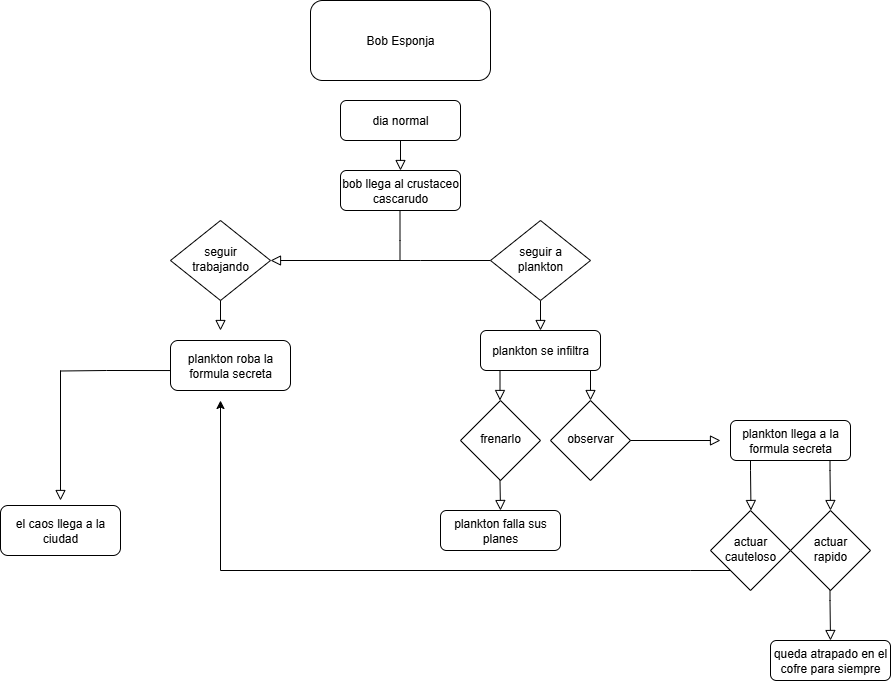

The diagram above was exported from draw.io. Its source (the exported page's mxGraphModel, read from the mxfile embedded in the PNG):
<mxGraphModel dx="2211" dy="801" grid="1" gridSize="10" guides="1" tooltips="1" connect="1" arrows="1" fold="1" page="1" pageScale="1" pageWidth="827" pageHeight="1169" math="0" shadow="0">
  <root>
    <mxCell id="WIyWlLk6GJQsqaUBKTNV-0" />
    <mxCell id="WIyWlLk6GJQsqaUBKTNV-1" parent="WIyWlLk6GJQsqaUBKTNV-0" />
    <mxCell id="WIyWlLk6GJQsqaUBKTNV-2" value="" style="rounded=0;html=1;jettySize=auto;orthogonalLoop=1;fontSize=11;endArrow=block;endFill=0;endSize=8;strokeWidth=1;shadow=0;labelBackgroundColor=none;edgeStyle=orthogonalEdgeStyle;" parent="WIyWlLk6GJQsqaUBKTNV-1" source="WIyWlLk6GJQsqaUBKTNV-3" edge="1">
      <mxGeometry relative="1" as="geometry">
        <mxPoint x="350" y="190" as="targetPoint" />
      </mxGeometry>
    </mxCell>
    <mxCell id="WIyWlLk6GJQsqaUBKTNV-3" value="dia normal" style="rounded=1;whiteSpace=wrap;html=1;fontSize=12;glass=0;strokeWidth=1;shadow=0;" parent="WIyWlLk6GJQsqaUBKTNV-1" vertex="1">
      <mxGeometry x="290" y="120" width="120" height="40" as="geometry" />
    </mxCell>
    <mxCell id="WIyWlLk6GJQsqaUBKTNV-4" value="" style="rounded=0;html=1;jettySize=auto;orthogonalLoop=1;fontSize=11;endArrow=block;endFill=0;endSize=8;strokeWidth=1;shadow=0;labelBackgroundColor=none;edgeStyle=orthogonalEdgeStyle;" parent="WIyWlLk6GJQsqaUBKTNV-1" source="WIyWlLk6GJQsqaUBKTNV-6" target="WIyWlLk6GJQsqaUBKTNV-10" edge="1">
      <mxGeometry y="20" relative="1" as="geometry">
        <mxPoint as="offset" />
        <Array as="points">
          <mxPoint x="370" y="280" />
          <mxPoint x="370" y="280" />
        </Array>
      </mxGeometry>
    </mxCell>
    <mxCell id="WIyWlLk6GJQsqaUBKTNV-5" value="" style="edgeStyle=orthogonalEdgeStyle;rounded=0;html=1;jettySize=auto;orthogonalLoop=1;fontSize=11;endArrow=block;endFill=0;endSize=8;strokeWidth=1;shadow=0;labelBackgroundColor=none;" parent="WIyWlLk6GJQsqaUBKTNV-1" source="WIyWlLk6GJQsqaUBKTNV-6" edge="1">
      <mxGeometry y="10" relative="1" as="geometry">
        <mxPoint as="offset" />
        <mxPoint x="490" y="350" as="targetPoint" />
      </mxGeometry>
    </mxCell>
    <mxCell id="WIyWlLk6GJQsqaUBKTNV-6" value="seguir a plankton" style="rhombus;whiteSpace=wrap;html=1;shadow=0;fontFamily=Helvetica;fontSize=12;align=center;strokeWidth=1;spacing=6;spacingTop=-4;" parent="WIyWlLk6GJQsqaUBKTNV-1" vertex="1">
      <mxGeometry x="440" y="240" width="100" height="80" as="geometry" />
    </mxCell>
    <mxCell id="WIyWlLk6GJQsqaUBKTNV-7" value="plankton se infiltra" style="rounded=1;whiteSpace=wrap;html=1;fontSize=12;glass=0;strokeWidth=1;shadow=0;" parent="WIyWlLk6GJQsqaUBKTNV-1" vertex="1">
      <mxGeometry x="430" y="350" width="120" height="40" as="geometry" />
    </mxCell>
    <mxCell id="WIyWlLk6GJQsqaUBKTNV-9" value="" style="edgeStyle=orthogonalEdgeStyle;rounded=0;html=1;jettySize=auto;orthogonalLoop=1;fontSize=11;endArrow=block;endFill=0;endSize=8;strokeWidth=1;shadow=0;labelBackgroundColor=none;" parent="WIyWlLk6GJQsqaUBKTNV-1" source="WIyWlLk6GJQsqaUBKTNV-10" edge="1">
      <mxGeometry y="10" relative="1" as="geometry">
        <mxPoint as="offset" />
        <mxPoint x="170" y="350" as="targetPoint" />
        <Array as="points">
          <mxPoint x="170" y="350" />
        </Array>
      </mxGeometry>
    </mxCell>
    <mxCell id="WIyWlLk6GJQsqaUBKTNV-10" value="seguir trabajando" style="rhombus;whiteSpace=wrap;html=1;shadow=0;fontFamily=Helvetica;fontSize=12;align=center;strokeWidth=1;spacing=6;spacingTop=-4;" parent="WIyWlLk6GJQsqaUBKTNV-1" vertex="1">
      <mxGeometry x="120" y="240" width="100" height="80" as="geometry" />
    </mxCell>
    <mxCell id="WIyWlLk6GJQsqaUBKTNV-12" value="plankton roba la formula secreta" style="rounded=1;whiteSpace=wrap;html=1;fontSize=12;glass=0;strokeWidth=1;shadow=0;" parent="WIyWlLk6GJQsqaUBKTNV-1" vertex="1">
      <mxGeometry x="120" y="360" width="120" height="50" as="geometry" />
    </mxCell>
    <mxCell id="DyPXH38T-qKFJOO-sXjl-1" value="Bob Esponja" style="rounded=1;whiteSpace=wrap;html=1;fontSize=12;glass=0;strokeWidth=1;shadow=0;" vertex="1" parent="WIyWlLk6GJQsqaUBKTNV-1">
      <mxGeometry x="260" y="20" width="180" height="80" as="geometry" />
    </mxCell>
    <mxCell id="DyPXH38T-qKFJOO-sXjl-2" value="bob llega al crustaceo cascarudo" style="rounded=1;whiteSpace=wrap;html=1;fontSize=12;glass=0;strokeWidth=1;shadow=0;" vertex="1" parent="WIyWlLk6GJQsqaUBKTNV-1">
      <mxGeometry x="290" y="190" width="120" height="40" as="geometry" />
    </mxCell>
    <mxCell id="DyPXH38T-qKFJOO-sXjl-7" value="" style="endArrow=none;html=1;rounded=0;entryX=0.25;entryY=1;entryDx=0;entryDy=0;" edge="1" parent="WIyWlLk6GJQsqaUBKTNV-1">
      <mxGeometry width="50" height="50" relative="1" as="geometry">
        <mxPoint x="349.5" y="280" as="sourcePoint" />
        <mxPoint x="349.5" y="230" as="targetPoint" />
        <Array as="points">
          <mxPoint x="349.5" y="260" />
        </Array>
      </mxGeometry>
    </mxCell>
    <mxCell id="DyPXH38T-qKFJOO-sXjl-9" value="frenarlo" style="rhombus;whiteSpace=wrap;html=1;shadow=0;fontFamily=Helvetica;fontSize=12;align=center;strokeWidth=1;spacing=6;spacingTop=-4;" vertex="1" parent="WIyWlLk6GJQsqaUBKTNV-1">
      <mxGeometry x="410" y="420" width="80" height="80" as="geometry" />
    </mxCell>
    <mxCell id="DyPXH38T-qKFJOO-sXjl-13" value="" style="edgeStyle=orthogonalEdgeStyle;rounded=0;html=1;jettySize=auto;orthogonalLoop=1;fontSize=11;endArrow=block;endFill=0;endSize=8;strokeWidth=1;shadow=0;labelBackgroundColor=none;" edge="1" parent="WIyWlLk6GJQsqaUBKTNV-1">
      <mxGeometry y="10" relative="1" as="geometry">
        <mxPoint as="offset" />
        <mxPoint x="449.5" y="390" as="sourcePoint" />
        <mxPoint x="449.5" y="420" as="targetPoint" />
      </mxGeometry>
    </mxCell>
    <mxCell id="DyPXH38T-qKFJOO-sXjl-14" value="" style="edgeStyle=orthogonalEdgeStyle;rounded=0;html=1;jettySize=auto;orthogonalLoop=1;fontSize=11;endArrow=block;endFill=0;endSize=8;strokeWidth=1;shadow=0;labelBackgroundColor=none;" edge="1" parent="WIyWlLk6GJQsqaUBKTNV-1">
      <mxGeometry y="10" relative="1" as="geometry">
        <mxPoint as="offset" />
        <mxPoint x="540" y="390" as="sourcePoint" />
        <mxPoint x="540" y="420" as="targetPoint" />
      </mxGeometry>
    </mxCell>
    <mxCell id="DyPXH38T-qKFJOO-sXjl-15" value="observar" style="rhombus;whiteSpace=wrap;html=1;shadow=0;fontFamily=Helvetica;fontSize=12;align=center;strokeWidth=1;spacing=6;spacingTop=-4;" vertex="1" parent="WIyWlLk6GJQsqaUBKTNV-1">
      <mxGeometry x="500" y="420" width="80" height="80" as="geometry" />
    </mxCell>
    <mxCell id="DyPXH38T-qKFJOO-sXjl-16" value="" style="rounded=0;html=1;jettySize=auto;orthogonalLoop=1;fontSize=11;endArrow=block;endFill=0;endSize=8;strokeWidth=1;shadow=0;labelBackgroundColor=none;edgeStyle=orthogonalEdgeStyle;" edge="1" parent="WIyWlLk6GJQsqaUBKTNV-1">
      <mxGeometry relative="1" as="geometry">
        <mxPoint x="580" y="459.5" as="sourcePoint" />
        <mxPoint x="670" y="460" as="targetPoint" />
        <Array as="points">
          <mxPoint x="670" y="459.5" />
        </Array>
      </mxGeometry>
    </mxCell>
    <mxCell id="DyPXH38T-qKFJOO-sXjl-17" value="" style="rounded=0;html=1;jettySize=auto;orthogonalLoop=1;fontSize=11;endArrow=block;endFill=0;endSize=8;strokeWidth=1;shadow=0;labelBackgroundColor=none;edgeStyle=orthogonalEdgeStyle;" edge="1" parent="WIyWlLk6GJQsqaUBKTNV-1">
      <mxGeometry relative="1" as="geometry">
        <mxPoint x="449.5" y="500" as="sourcePoint" />
        <mxPoint x="450" y="530" as="targetPoint" />
      </mxGeometry>
    </mxCell>
    <mxCell id="DyPXH38T-qKFJOO-sXjl-18" value="plankton falla sus planes" style="rounded=1;whiteSpace=wrap;html=1;fontSize=12;glass=0;strokeWidth=1;shadow=0;" vertex="1" parent="WIyWlLk6GJQsqaUBKTNV-1">
      <mxGeometry x="390" y="530" width="120" height="40" as="geometry" />
    </mxCell>
    <mxCell id="DyPXH38T-qKFJOO-sXjl-20" value="actuar cauteloso" style="rhombus;whiteSpace=wrap;html=1;shadow=0;fontFamily=Helvetica;fontSize=12;align=center;strokeWidth=1;spacing=6;spacingTop=-4;" vertex="1" parent="WIyWlLk6GJQsqaUBKTNV-1">
      <mxGeometry x="660" y="530" width="80" height="80" as="geometry" />
    </mxCell>
    <mxCell id="DyPXH38T-qKFJOO-sXjl-21" value="plankton llega a la formula secreta" style="rounded=1;whiteSpace=wrap;html=1;fontSize=12;glass=0;strokeWidth=1;shadow=0;" vertex="1" parent="WIyWlLk6GJQsqaUBKTNV-1">
      <mxGeometry x="680" y="440" width="120" height="40" as="geometry" />
    </mxCell>
    <mxCell id="DyPXH38T-qKFJOO-sXjl-23" value="" style="edgeStyle=orthogonalEdgeStyle;rounded=0;html=1;jettySize=auto;orthogonalLoop=1;fontSize=11;endArrow=block;endFill=0;endSize=8;strokeWidth=1;shadow=0;labelBackgroundColor=none;" edge="1" parent="WIyWlLk6GJQsqaUBKTNV-1">
      <mxGeometry y="10" relative="1" as="geometry">
        <mxPoint as="offset" />
        <mxPoint x="700" y="480" as="sourcePoint" />
        <mxPoint x="700.5" y="530" as="targetPoint" />
        <Array as="points">
          <mxPoint x="700.5" y="490" />
          <mxPoint x="700.5" y="490" />
        </Array>
      </mxGeometry>
    </mxCell>
    <mxCell id="DyPXH38T-qKFJOO-sXjl-24" value="actuar rapido" style="rhombus;whiteSpace=wrap;html=1;shadow=0;fontFamily=Helvetica;fontSize=12;align=center;strokeWidth=1;spacing=6;spacingTop=-4;" vertex="1" parent="WIyWlLk6GJQsqaUBKTNV-1">
      <mxGeometry x="740" y="530" width="80" height="80" as="geometry" />
    </mxCell>
    <mxCell id="DyPXH38T-qKFJOO-sXjl-30" value="" style="edgeStyle=orthogonalEdgeStyle;rounded=0;html=1;jettySize=auto;orthogonalLoop=1;fontSize=11;endArrow=block;endFill=0;endSize=8;strokeWidth=1;shadow=0;labelBackgroundColor=none;" edge="1" parent="WIyWlLk6GJQsqaUBKTNV-1">
      <mxGeometry y="10" relative="1" as="geometry">
        <mxPoint as="offset" />
        <mxPoint x="779.5" y="480" as="sourcePoint" />
        <mxPoint x="780" y="530" as="targetPoint" />
        <Array as="points">
          <mxPoint x="780" y="490" />
          <mxPoint x="780" y="490" />
        </Array>
      </mxGeometry>
    </mxCell>
    <mxCell id="DyPXH38T-qKFJOO-sXjl-36" value="queda atrapado en el cofre para siempre" style="rounded=1;whiteSpace=wrap;html=1;fontSize=12;glass=0;strokeWidth=1;shadow=0;" vertex="1" parent="WIyWlLk6GJQsqaUBKTNV-1">
      <mxGeometry x="720" y="660" width="120" height="40" as="geometry" />
    </mxCell>
    <mxCell id="DyPXH38T-qKFJOO-sXjl-41" value="" style="endArrow=none;html=1;rounded=0;" edge="1" parent="WIyWlLk6GJQsqaUBKTNV-1">
      <mxGeometry width="50" height="50" relative="1" as="geometry">
        <mxPoint x="170" y="590" as="sourcePoint" />
        <mxPoint x="680" y="590" as="targetPoint" />
        <Array as="points">
          <mxPoint x="640" y="590" />
        </Array>
      </mxGeometry>
    </mxCell>
    <mxCell id="DyPXH38T-qKFJOO-sXjl-42" value="" style="endArrow=classic;html=1;rounded=0;" edge="1" parent="WIyWlLk6GJQsqaUBKTNV-1">
      <mxGeometry width="50" height="50" relative="1" as="geometry">
        <mxPoint x="170" y="590" as="sourcePoint" />
        <mxPoint x="170" y="420" as="targetPoint" />
      </mxGeometry>
    </mxCell>
    <mxCell id="DyPXH38T-qKFJOO-sXjl-44" value="" style="edgeStyle=orthogonalEdgeStyle;rounded=0;html=1;jettySize=auto;orthogonalLoop=1;fontSize=11;endArrow=block;endFill=0;endSize=8;strokeWidth=1;shadow=0;labelBackgroundColor=none;" edge="1" parent="WIyWlLk6GJQsqaUBKTNV-1">
      <mxGeometry y="10" relative="1" as="geometry">
        <mxPoint as="offset" />
        <mxPoint x="779.5" y="610" as="sourcePoint" />
        <mxPoint x="780" y="660" as="targetPoint" />
        <Array as="points">
          <mxPoint x="780" y="620" />
          <mxPoint x="780" y="620" />
        </Array>
      </mxGeometry>
    </mxCell>
    <mxCell id="DyPXH38T-qKFJOO-sXjl-45" value="el caos llega a la ciudad" style="rounded=1;whiteSpace=wrap;html=1;fontSize=12;glass=0;strokeWidth=1;shadow=0;" vertex="1" parent="WIyWlLk6GJQsqaUBKTNV-1">
      <mxGeometry x="-50" y="525" width="120" height="50" as="geometry" />
    </mxCell>
    <mxCell id="DyPXH38T-qKFJOO-sXjl-46" value="" style="edgeStyle=orthogonalEdgeStyle;rounded=0;html=1;jettySize=auto;orthogonalLoop=1;fontSize=11;endArrow=block;endFill=0;endSize=8;strokeWidth=1;shadow=0;labelBackgroundColor=none;" edge="1" parent="WIyWlLk6GJQsqaUBKTNV-1">
      <mxGeometry y="10" relative="1" as="geometry">
        <mxPoint as="offset" />
        <mxPoint x="10" y="390" as="sourcePoint" />
        <mxPoint x="10" y="520" as="targetPoint" />
        <Array as="points">
          <mxPoint x="10" y="520" />
        </Array>
      </mxGeometry>
    </mxCell>
    <mxCell id="DyPXH38T-qKFJOO-sXjl-47" value="" style="endArrow=none;html=1;rounded=0;entryX=0.04;entryY=0.613;entryDx=0;entryDy=0;entryPerimeter=0;" edge="1" parent="WIyWlLk6GJQsqaUBKTNV-1">
      <mxGeometry width="50" height="50" relative="1" as="geometry">
        <mxPoint x="10" y="390.5" as="sourcePoint" />
        <mxPoint x="120" y="390.03999999999996" as="targetPoint" />
        <Array as="points">
          <mxPoint x="56" y="390" />
        </Array>
      </mxGeometry>
    </mxCell>
  </root>
</mxGraphModel>